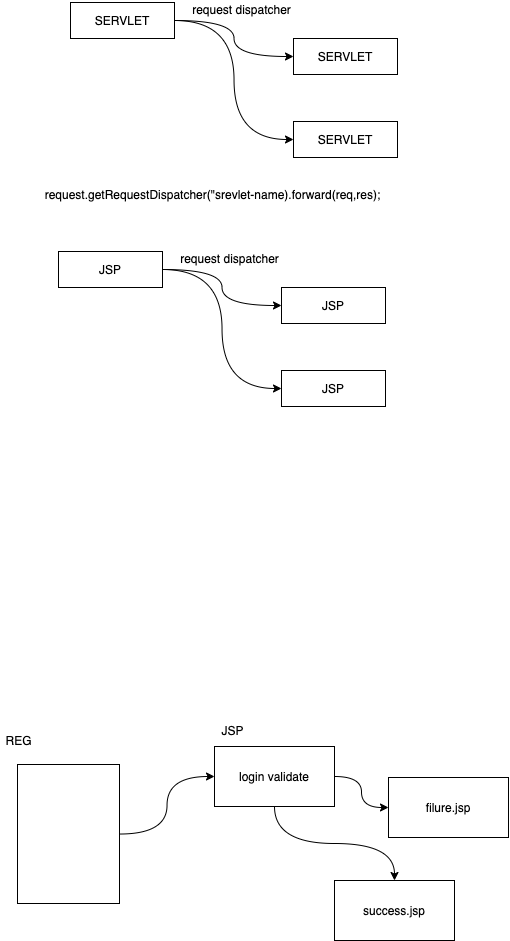

The diagram above was exported from draw.io. Its source (the exported page's mxGraphModel, read from the mxfile embedded in the PNG):
<mxGraphModel dx="599" dy="375" grid="0" gridSize="10" guides="1" tooltips="1" connect="1" arrows="1" fold="1" page="1" pageScale="1" pageWidth="827" pageHeight="1169" math="0" shadow="0">
  <root>
    <mxCell id="0" />
    <mxCell id="1" parent="0" />
    <mxCell id="5" style="edgeStyle=orthogonalEdgeStyle;rounded=0;orthogonalLoop=1;jettySize=auto;html=1;curved=1;" edge="1" parent="1" source="2" target="3">
      <mxGeometry relative="1" as="geometry" />
    </mxCell>
    <mxCell id="6" style="edgeStyle=orthogonalEdgeStyle;rounded=0;orthogonalLoop=1;jettySize=auto;html=1;entryX=0;entryY=0.5;entryDx=0;entryDy=0;curved=1;" edge="1" parent="1" source="2" target="4">
      <mxGeometry relative="1" as="geometry" />
    </mxCell>
    <mxCell id="2" value="SERVLET" style="rounded=0;whiteSpace=wrap;html=1;" vertex="1" parent="1">
      <mxGeometry x="110" y="49" width="104" height="36" as="geometry" />
    </mxCell>
    <mxCell id="3" value="SERVLET" style="rounded=0;whiteSpace=wrap;html=1;" vertex="1" parent="1">
      <mxGeometry x="333" y="85" width="104" height="36" as="geometry" />
    </mxCell>
    <mxCell id="4" value="SERVLET" style="rounded=0;whiteSpace=wrap;html=1;" vertex="1" parent="1">
      <mxGeometry x="333" y="168" width="104" height="36" as="geometry" />
    </mxCell>
    <mxCell id="7" value="request dispatcher" style="text;html=1;align=center;verticalAlign=middle;resizable=0;points=[];autosize=1;strokeColor=none;" vertex="1" parent="1">
      <mxGeometry x="226" y="47" width="109" height="18" as="geometry" />
    </mxCell>
    <mxCell id="8" value="request.getRequestDispatcher(&quot;srevlet-name).forward(req,res);" style="text;html=1;align=center;verticalAlign=middle;resizable=0;points=[];autosize=1;strokeColor=none;" vertex="1" parent="1">
      <mxGeometry x="79" y="232" width="346" height="18" as="geometry" />
    </mxCell>
    <mxCell id="9" style="edgeStyle=orthogonalEdgeStyle;rounded=0;orthogonalLoop=1;jettySize=auto;html=1;curved=1;" edge="1" source="11" target="12" parent="1">
      <mxGeometry relative="1" as="geometry" />
    </mxCell>
    <mxCell id="10" style="edgeStyle=orthogonalEdgeStyle;rounded=0;orthogonalLoop=1;jettySize=auto;html=1;entryX=0;entryY=0.5;entryDx=0;entryDy=0;curved=1;" edge="1" source="11" target="13" parent="1">
      <mxGeometry relative="1" as="geometry" />
    </mxCell>
    <mxCell id="11" value="JSP" style="rounded=0;whiteSpace=wrap;html=1;" vertex="1" parent="1">
      <mxGeometry x="98" y="298" width="104" height="36" as="geometry" />
    </mxCell>
    <mxCell id="12" value="JSP" style="rounded=0;whiteSpace=wrap;html=1;" vertex="1" parent="1">
      <mxGeometry x="321" y="334" width="104" height="36" as="geometry" />
    </mxCell>
    <mxCell id="13" value="JSP" style="rounded=0;whiteSpace=wrap;html=1;" vertex="1" parent="1">
      <mxGeometry x="321" y="417" width="104" height="36" as="geometry" />
    </mxCell>
    <mxCell id="14" value="request dispatcher" style="text;html=1;align=center;verticalAlign=middle;resizable=0;points=[];autosize=1;strokeColor=none;" vertex="1" parent="1">
      <mxGeometry x="214" y="296" width="109" height="18" as="geometry" />
    </mxCell>
    <mxCell id="17" style="edgeStyle=orthogonalEdgeStyle;curved=1;rounded=0;orthogonalLoop=1;jettySize=auto;html=1;" edge="1" parent="1" source="15" target="18">
      <mxGeometry relative="1" as="geometry">
        <mxPoint x="282.33333333333337" y="852.3333333333333" as="targetPoint" />
      </mxGeometry>
    </mxCell>
    <mxCell id="15" value="" style="rounded=0;whiteSpace=wrap;html=1;" vertex="1" parent="1">
      <mxGeometry x="57" y="811" width="102" height="139" as="geometry" />
    </mxCell>
    <mxCell id="16" value="REG" style="text;html=1;align=center;verticalAlign=middle;resizable=0;points=[];autosize=1;strokeColor=none;" vertex="1" parent="1">
      <mxGeometry x="40" y="778" width="36" height="18" as="geometry" />
    </mxCell>
    <mxCell id="20" style="edgeStyle=orthogonalEdgeStyle;curved=1;rounded=0;orthogonalLoop=1;jettySize=auto;html=1;" edge="1" parent="1" source="18" target="21">
      <mxGeometry relative="1" as="geometry">
        <mxPoint x="410.33333333333337" y="905.6666666666667" as="targetPoint" />
      </mxGeometry>
    </mxCell>
    <mxCell id="22" style="edgeStyle=orthogonalEdgeStyle;curved=1;rounded=0;orthogonalLoop=1;jettySize=auto;html=1;" edge="1" parent="1" source="18" target="23">
      <mxGeometry relative="1" as="geometry">
        <mxPoint x="424.33333333333337" y="841.6666666666667" as="targetPoint" />
      </mxGeometry>
    </mxCell>
    <mxCell id="18" value="login validate" style="rounded=0;whiteSpace=wrap;html=1;" vertex="1" parent="1">
      <mxGeometry x="254.0033333333334" y="793.0033333333332" width="120" height="60" as="geometry" />
    </mxCell>
    <mxCell id="19" value="JSP" style="text;html=1;align=center;verticalAlign=middle;resizable=0;points=[];autosize=1;strokeColor=none;" vertex="1" parent="1">
      <mxGeometry x="256" y="768" width="32" height="18" as="geometry" />
    </mxCell>
    <mxCell id="21" value="success.jsp" style="rounded=0;whiteSpace=wrap;html=1;" vertex="1" parent="1">
      <mxGeometry x="374.0033333333334" y="926.9966666666668" width="120" height="60" as="geometry" />
    </mxCell>
    <mxCell id="23" value="filure.jsp" style="rounded=0;whiteSpace=wrap;html=1;" vertex="1" parent="1">
      <mxGeometry x="428.0033333333334" y="823.9966666666668" width="120" height="60" as="geometry" />
    </mxCell>
  </root>
</mxGraphModel>